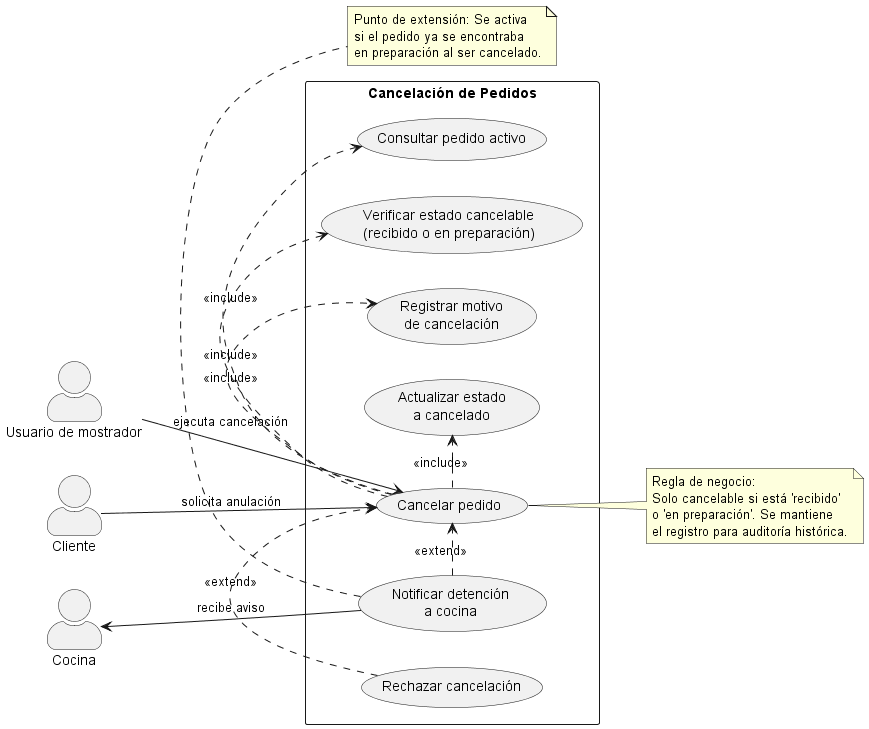

The diagram above was rendered by PlantUML. Its source (embedded in the PNG):
@startuml
left to right direction
skinparam packageStyle rectangle
skinparam shadowing false
skinparam actorStyle awesome

actor "Usuario de mostrador" as Mostrador
actor "Cliente" as Cliente
actor "Cocina" as Cocina

rectangle "Cancelación de Pedidos" {
  usecase "Cancelar pedido" as UC_Cancelar
  usecase "Consultar pedido activo" as UC_Consultar
  usecase "Verificar estado cancelable\n(recibido o en preparación)" as UC_VerificarEstado
  usecase "Registrar motivo\nde cancelación" as UC_Motivo
  usecase "Actualizar estado\na cancelado" as UC_EstadoCancelado
  usecase "Notificar detención\na cocina" as UC_NotificarCocina
  usecase "Rechazar cancelación" as UC_Rechazar
}

Cliente --> UC_Cancelar : solicita anulación
Mostrador --> UC_Cancelar : ejecuta cancelación
Cocina <-- UC_NotificarCocina : recibe aviso

UC_Cancelar .> UC_Consultar : <<include>>
UC_Cancelar .> UC_VerificarEstado : <<include>>
UC_Cancelar .> UC_Motivo : <<include>>
UC_Cancelar .> UC_EstadoCancelado : <<include>>

UC_NotificarCocina .> UC_Cancelar : <<extend>>
UC_Rechazar .> UC_Cancelar : <<extend>>

note right of UC_Cancelar
  Regla de negocio:
  Solo cancelable si está 'recibido'
  o 'en preparación'. Se mantiene
  el registro para auditoría histórica.
end note

note bottom of UC_NotificarCocina
  Punto de extensión: Se activa
  si el pedido ya se encontraba
  en preparación al ser cancelado.
end note
@enduml